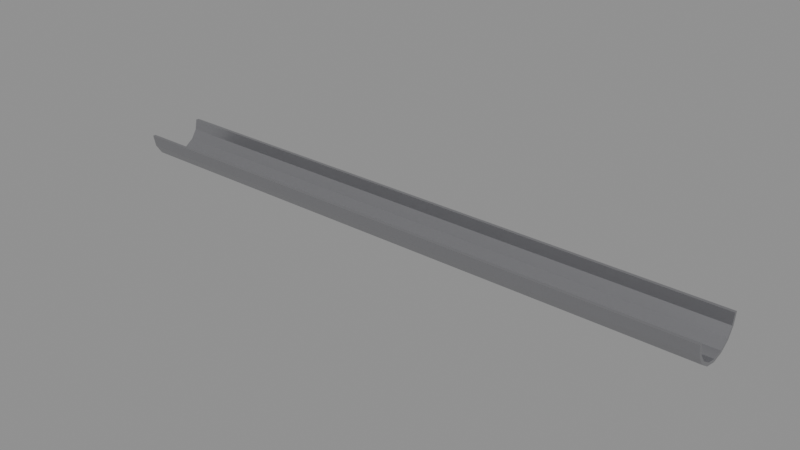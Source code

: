 # Source: mod_gutter.blend  (saved by Blender 5.1.29; exported with 4.5.12 LTS)
import bpy
from mathutils import Matrix  # noqa: F401  (used for matrix-valued properties, if any)

bpy.ops.wm.read_factory_settings(use_empty=True)
scene = bpy.context.scene
scene.name = 'Scene'

# ---- materials (node trees are filled in below, after node groups)
mat_mat_metal = bpy.data.materials.new('mat_metal')
mat_mat_metal.diffuse_color = (0.4, 0.4, 0.42, 1.0)

# ---- material node trees
mat_mat_metal.use_nodes = True; mat_mat_metal.node_tree.nodes.clear()
_N = mat_mat_metal.node_tree.nodes; _L = mat_mat_metal.node_tree.links
n0 = _N.new('ShaderNodeBsdfPrincipled'); n0.name = 'Principled BSDF'; n0.location = (-200, 100)
n0.inputs[0].default_value = (0.4, 0.4, 0.42, 1.0)
n0.inputs[1].default_value = 0.85
n0.inputs[2].default_value = 0.3
n1 = _N.new('ShaderNodeOutputMaterial'); n1.name = 'Material Output'; n1.location = (200, 100)
_L.new(n0.outputs[0], n1.inputs[0])
n1.is_active_output = True

# ---- meshes
me_gutter_mesh = bpy.data.meshes.new('gutter_mesh')
me_gutter_mesh.from_pydata([(0.0, 0.05, 0.0), (0.0, 0.04619, -0.01913), (0.0, 0.03536, -0.03536), (0.0, 0.01913, -0.04619), (0.0, 3.062e-18, -0.05), (0.0, -0.01913, -0.04619), (0.0, -0.03536, -0.03536), (0.0, -0.04619, -0.01913), (0.0, -0.05, -6.123e-18), (0.0, -0.045, -5.511e-18), (0.0, -0.04157, -0.01722), (0.0, -0.03182, -0.03182), (0.0, -0.01722, -0.04157), (0.0, 2.755e-18, -0.045), (0.0, 0.01722, -0.04157), (0.0, 0.03182, -0.03182), (0.0, 0.04157, -0.01722), (0.0, 0.045, 0.0), (1.0, 0.05, 0.0), (1.0, 0.04619, -0.01913), (1.0, 0.03536, -0.03536), (1.0, 0.01913, -0.04619), (1.0, 3.062e-18, -0.05), (1.0, -0.01913, -0.04619), (1.0, -0.03536, -0.03536), (1.0, -0.04619, -0.01913), (1.0, -0.05, -6.123e-18), (1.0, -0.045, -5.511e-18), (1.0, -0.04157, -0.01722), (1.0, -0.03182, -0.03182), (1.0, -0.01722, -0.04157), (1.0, 2.755e-18, -0.045), (1.0, 0.01722, -0.04157), (1.0, 0.03182, -0.03182), (1.0, 0.04157, -0.01722), (1.0, 0.045, 0.0)], [], [(0, 1, 2, 3, 4, 5, 6, 7, 8, 9, 10, 11, 12, 13, 14, 15, 16, 17), (35, 34, 33, 32, 31, 30, 29, 28, 27, 26, 25, 24, 23, 22, 21, 20, 19, 18), (0, 18, 19, 1), (1, 19, 20, 2), (2, 20, 21, 3), (3, 21, 22, 4), (4, 22, 23, 5), (5, 23, 24, 6), (6, 24, 25, 7), (7, 25, 26, 8), (8, 26, 27, 9), (9, 27, 28, 10), (10, 28, 29, 11), (11, 29, 30, 12), (12, 30, 31, 13), (13, 31, 32, 14), (14, 32, 33, 15), (15, 33, 34, 16), (16, 34, 35, 17), (17, 35, 18, 0)])
_uv = me_gutter_mesh.uv_layers.new(name='UVMap')
_uv.uv.foreach_set('vector', [0.2, 0.0, 0.1848, -0.07654, 0.1414, -0.1414, 0.07654, -0.1848, 1.225e-17, -0.2, -0.07654, -0.1848, -0.1414, -0.1414, -0.1848, -0.07654, -0.2, -2.449e-17, -0.18, -2.204e-17, -0.1663, -0.06888, -0.1273, -0.1273, -0.06888, -0.1663, 1.102e-17, -0.18, 0.06888, -0.1663, 0.1273, -0.1273, 0.1663, -0.06888, 0.18, 0.0, 0.18, 0.0, 0.1663, -0.06888, 0.1273, -0.1273, 0.06888, -0.1663, 1.102e-17, -0.18, -0.06888, -0.1663, -0.1273, -0.1273, -0.1663, -0.06888, -0.18, -2.204e-17, -0.2, -2.449e-17, -0.1848, -0.07654, -0.1414, -0.1414, -0.07654, -0.1848, 1.225e-17, -0.2, 0.07654, -0.1848, 0.1414, -0.1414, 0.1848, -0.07654, 0.2, 0.0, 0.0, 0.0, 4.0, 0.0, 4.0, -0.07654, 0.0, -0.07654, 0.0, -0.07654, 4.0, -0.07654, 4.0, -0.1414, 0.0, -0.1414, 0.0, 0.1414, 4.0, 0.1414, 4.0, 0.07654, 0.0, 0.07654, 0.0, 0.07654, 4.0, 0.07654, 4.0, 1.225e-17, 0.0, 1.225e-17, 0.0, 1.225e-17, 4.0, 1.225e-17, 4.0, -0.07654, 0.0, -0.07654, 0.0, -0.07654, 4.0, -0.07654, 4.0, -0.1414, 0.0, -0.1414, 0.0, -0.1414, 4.0, -0.1414, 4.0, -0.07654, 0.0, -0.07654, 0.0, -0.07654, 4.0, -0.07654, 4.0, -2.449e-17, 0.0, -2.449e-17, 0.0, -0.2, 4.0, -0.2, 4.0, -0.18, 0.0, -0.18, 0.0, -2.204e-17, 4.0, -2.204e-17, 4.0, -0.06888, 0.0, -0.06888, 0.0, -0.06888, 4.0, -0.06888, 4.0, -0.1273, 0.0, -0.1273, 0.0, -0.1273, 4.0, -0.1273, 4.0, -0.06888, 0.0, -0.06888, 0.0, -0.06888, 4.0, -0.06888, 4.0, 1.102e-17, 0.0, 1.102e-17, 0.0, 1.102e-17, 4.0, 1.102e-17, 4.0, 0.06888, 0.0, 0.06888, 0.0, 0.06888, 4.0, 0.06888, 4.0, 0.1273, 0.0, 0.1273, 0.0, -0.1273, 4.0, -0.1273, 4.0, -0.06888, 0.0, -0.06888, 0.0, -0.06888, 4.0, -0.06888, 4.0, 0.0, 0.0, 0.0, 0.0, 0.18, 4.0, 0.18, 4.0, 0.2, 0.0, 0.2])
me_gutter_mesh.materials.append(mat_mat_metal)
me_gutter_mesh.update()

# ---- objects
ob_gutter = bpy.data.objects.new('gutter', me_gutter_mesh)

# ---- transforms, parenting, visibility, modifiers, constraints
ob_gutter.location = (0.0, 0.0, 0.0)

# ---- collection membership
scene.collection.objects.link(ob_gutter)

# ---- scene / render settings (as saved in the file)
scene.frame_start = 1; scene.frame_end = 250; scene.frame_set(1)
scene.render.engine = 'BLENDER_EEVEE_NEXT'
scene.render.bake_bias = 0.0
scene.render.bake_samples = 0
scene.cycles.sampling_pattern = 'TABULATED_SOBOL'
scene.eevee.use_volume_custom_range = False
bpy.context.view_layer.update()

# ---- added for rendering (the .blend has no active camera and no usable light): camera, sun + grey world if the file has none
cam_auto = bpy.data.cameras.new('AutoCamera')
cam_auto.lens = 50.0
cam_auto.sensor_width = 36.0
cam_auto.clip_end = 1000.0
ob_auto_camera = bpy.data.objects.new('AutoCamera', cam_auto)
scene.collection.objects.link(ob_auto_camera)
ob_auto_camera.location = (1.43099, -1.11719, 0.719791)
ob_auto_camera.rotation_euler = (1.09748, -7.21219e-08, 0.694738)
scene.camera = ob_auto_camera
light_auto_sun = bpy.data.lights.new('AutoSun', 'SUN')
light_auto_sun.energy = 3.0
light_auto_sun.angle = 0.0523599
ob_auto_sun = bpy.data.objects.new('AutoSun', light_auto_sun)
scene.collection.objects.link(ob_auto_sun)
ob_auto_sun.rotation_euler = (0.872665, 0.174533, 0.523599)
if scene.world is None:
    world_auto = bpy.data.worlds.new('AutoWorld')
    world_auto.color = (0.3, 0.3, 0.3)
    scene.world = world_auto
bpy.context.view_layer.update()
